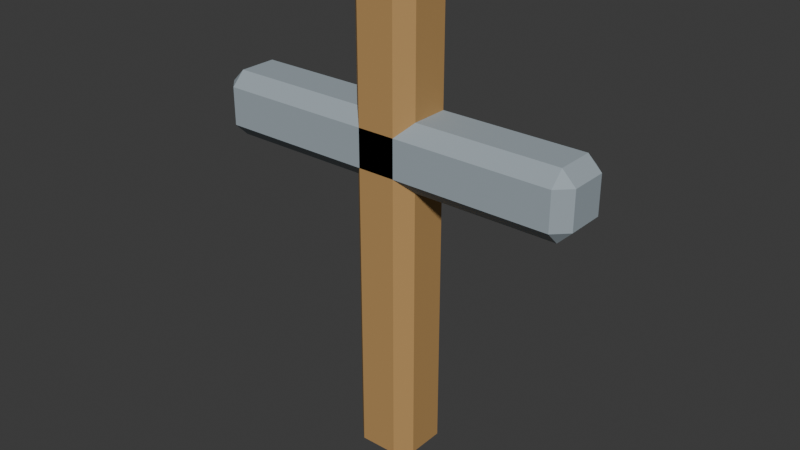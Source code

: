 # Source: SH10_Cross.blend  (saved by Blender 5.2.44; exported with 4.5.12 LTS)
import bpy
from mathutils import Matrix  # noqa: F401  (used for matrix-valued properties, if any)

bpy.ops.wm.read_factory_settings(use_empty=True)
scene = bpy.context.scene
scene.name = 'Scene'

# ---- collections
col_collection = bpy.data.collections.new('Collection'); scene.collection.children.link(col_collection)

# ---- materials (node trees are filled in below, after node groups)
mat_sh10_cross_bronze = bpy.data.materials.new('SH10_Cross_Bronze')
mat_sh10_cross_bronze.diffuse_color = (0.48, 0.28, 0.1, 1.0)
mat_sh10_cross_edge = bpy.data.materials.new('SH10_Cross_Edge')
mat_sh10_cross_edge.diffuse_color = (0.34, 0.4, 0.44, 1.0)

# ---- material node trees
mat_sh10_cross_bronze.use_nodes = True; mat_sh10_cross_bronze.node_tree.nodes.clear()
_N = mat_sh10_cross_bronze.node_tree.nodes; _L = mat_sh10_cross_bronze.node_tree.links
n0 = _N.new('ShaderNodeBsdfPrincipled'); n0.name = 'Principled BSDF'; n0.location = (-200, 100)
n0.inputs[0].default_value = (0.48, 0.28, 0.1, 1.0)
n0.inputs[2].default_value = 0.8
n0.inputs[10].default_value = 0.005
n1 = _N.new('ShaderNodeOutputMaterial'); n1.name = 'Material Output'; n1.location = (200, 100)
_L.new(n0.outputs[0], n1.inputs[0])
n1.is_active_output = True
mat_sh10_cross_edge.use_nodes = True; mat_sh10_cross_edge.node_tree.nodes.clear()
_N = mat_sh10_cross_edge.node_tree.nodes; _L = mat_sh10_cross_edge.node_tree.links
n0 = _N.new('ShaderNodeBsdfPrincipled'); n0.name = 'Principled BSDF'; n0.location = (-200, 100)
n0.inputs[0].default_value = (0.34, 0.4, 0.44, 1.0)
n0.inputs[2].default_value = 0.8
n0.inputs[10].default_value = 0.005
n1 = _N.new('ShaderNodeOutputMaterial'); n1.name = 'Material Output'; n1.location = (200, 100)
_L.new(n0.outputs[0], n1.inputs[0])
n1.is_active_output = True

# ---- world
world_world = bpy.data.worlds.new('World'); scene.world = world_world
world_world.use_nodes = True; world_world.node_tree.nodes.clear()
_N = world_world.node_tree.nodes; _L = world_world.node_tree.links
n0 = _N.new('ShaderNodeOutputWorld'); n0.name = 'World Output'; n0.location = (200, 100)
n1 = _N.new('ShaderNodeBackground'); n1.name = 'Background'; n1.location = (-200, 100)
n1.inputs[0].default_value = (0.05088, 0.05088, 0.05088, 1.0)
_L.new(n1.outputs[0], n0.inputs[0])
n0.is_active_output = True
world_world.color = (0.05088, 0.05088, 0.05088)
world_world.sun_shadow_jitter_overblur = 0.0

# ---- meshes
me_cube_346 = bpy.data.meshes.new('Cube.346')
me_cube_346.from_pydata([(-0.035, -0.035, 0.0), (-0.035, -0.06, 0.025), (-0.06, -0.035, 0.025), (-0.035, -0.06, 0.875), (-0.035, -0.035, 0.9), (-0.06, -0.035, 0.875), (-0.035, 0.035, 0.0), (-0.06, 0.035, 0.025), (-0.035, 0.06, 0.025), (-0.035, 0.035, 0.9), (-0.035, 0.06, 0.875), (-0.06, 0.035, 0.875), (0.035, -0.035, 0.0), (0.06, -0.035, 0.025), (0.035, -0.06, 0.025), (0.035, -0.035, 0.9), (0.035, -0.06, 0.875), (0.06, -0.035, 0.875), (0.035, 0.035, 0.0), (0.035, 0.06, 0.025), (0.06, 0.035, 0.025), (0.035, 0.035, 0.9), (0.06, 0.035, 0.875), (0.035, 0.06, 0.875), (-0.325, -0.035, 0.54), (-0.325, -0.06, 0.565), (-0.35, -0.035, 0.565), (-0.325, -0.06, 0.635), (-0.325, -0.035, 0.66), (-0.35, -0.035, 0.635), (-0.325, 0.035, 0.54), (-0.35, 0.035, 0.565), (-0.325, 0.06, 0.565), (-0.325, 0.035, 0.66), (-0.325, 0.06, 0.635), (-0.35, 0.035, 0.635), (0.325, -0.035, 0.54), (0.35, -0.035, 0.565), (0.325, -0.06, 0.565), (0.325, -0.035, 0.66), (0.325, -0.06, 0.635), (0.35, -0.035, 0.635), (0.325, 0.035, 0.54), (0.325, 0.06, 0.565), (0.35, 0.035, 0.565), (0.325, 0.035, 0.66), (0.35, 0.035, 0.635), (0.325, 0.06, 0.635)], [], [(0, 1, 2), (3, 4, 5), (6, 7, 8), (9, 10, 11), (12, 13, 14), (15, 16, 17), (18, 19, 20), (21, 22, 23), (6, 0, 2, 7), (1, 3, 5, 2), (4, 9, 11, 5), (10, 8, 7, 11), (18, 6, 8, 19), (9, 21, 23, 10), (22, 20, 19, 23), (12, 18, 20, 13), (21, 15, 17, 22), (16, 14, 13, 17), (0, 12, 14, 1), (15, 4, 3, 16), (6, 18, 12, 0), (2, 5, 11, 7), (14, 16, 3, 1), (21, 9, 4, 15), (8, 10, 23, 19), (20, 22, 17, 13), (24, 25, 26), (27, 28, 29), (30, 31, 32), (33, 34, 35), (36, 37, 38), (39, 40, 41), (42, 43, 44), (45, 46, 47), (30, 24, 26, 31), (25, 27, 29, 26), (28, 33, 35, 29), (34, 32, 31, 35), (42, 30, 32, 43), (33, 45, 47, 34), (46, 44, 43, 47), (36, 42, 44, 37), (45, 39, 41, 46), (40, 38, 37, 41), (24, 36, 38, 25), (39, 28, 27, 40), (30, 42, 36, 24), (26, 29, 35, 31), (38, 40, 27, 25), (45, 33, 28, 39), (32, 34, 47, 43), (44, 46, 41, 37)])
me_cube_346.polygons.foreach_set('material_index', [0, 0, 0, 0, 0, 0, 0, 0, 0, 0, 0, 0, 0, 0, 0, 0, 0, 0, 0, 0, 0, 0, 0, 0, 0, 0, 1, 1, 1, 1, 1, 1, 1, 1, 1, 1, 1, 1, 1, 1, 1, 1, 1, 1, 1, 1, 1, 1, 1, 1, 1, 1])
_uv = me_cube_346.uv_layers.new(name='UVMap')
_uv.uv.foreach_set('vector', [0.6859, 0.7259, 0.6593, 0.7189, 0.6929, 0.6993, 0.6593, 0.01943, 0.6868, 0.0, 0.6868, 0.03885, 0.02747, 0.989, 0.0, 0.9615, 0.02747, 0.9615, 0.7637, 0.0, 0.7912, 0.01943, 0.7637, 0.03885, 0.1593, 0.989, 0.1319, 0.9615, 0.1593, 0.9615, 0.6319, 0.05439, 0.6593, 0.07382, 0.6319, 0.09324, 0.7407, 0.8199, 0.7673, 0.8269, 0.7337, 0.8464, 0.5549, 0.05439, 0.5549, 0.09324, 0.5275, 0.07382, 0.7603, 0.7455, 0.6859, 0.7259, 0.6929, 0.6993, 0.7673, 0.7189, 0.2363, 0.9615, 0.2363, 0.02747, 0.2637, 0.02747, 0.2637, 0.9615, 0.6868, 0.0, 0.7637, 0.0, 0.7637, 0.03885, 0.6868, 0.03885, 0.02747, 0.02747, 0.02747, 0.9615, 0.0, 0.9615, 0.0, 0.02747, 0.1044, 0.989, 0.02747, 0.989, 0.02747, 0.9615, 0.1044, 0.9615, 0.02747, 0.0, 0.1044, 0.0, 0.1044, 0.02747, 0.02747, 0.02747, 0.1319, 0.02747, 0.1319, 0.9615, 0.1044, 0.9615, 0.1044, 0.02747, 0.6663, 0.8003, 0.7407, 0.8199, 0.7337, 0.8464, 0.6593, 0.8269, 0.5549, 0.05439, 0.6319, 0.05439, 0.6319, 0.09324, 0.5549, 0.09324, 0.1593, 0.02747, 0.1593, 0.9615, 0.1319, 0.9615, 0.1319, 0.02747, 0.2363, 0.989, 0.1593, 0.989, 0.1593, 0.9615, 0.2363, 0.9615, 0.1593, 0.0, 0.2363, 0.0, 0.2363, 0.02747, 0.1593, 0.02747, 0.7603, 0.7455, 0.7407, 0.8199, 0.6663, 0.8003, 0.6859, 0.7259, 0.6868, 0.6993, 0.6868, 0.03885, 0.7637, 0.03885, 0.7637, 0.6993, 0.1593, 0.9615, 0.1593, 0.02747, 0.2363, 0.02747, 0.2363, 0.9615, 0.5549, 0.05439, 0.5549, 0.0, 0.6319, 0.0, 0.6319, 0.05439, 0.02747, 0.9615, 0.02747, 0.02747, 0.1044, 0.02747, 0.1044, 0.9615, 0.5549, 0.7537, 0.5549, 0.09324, 0.6319, 0.09324, 0.6319, 0.7537, 0.3956, 0.02747, 0.3681, 0.02747, 0.3681, 6.054e-08, 0.7867, 0.8312, 0.7673, 0.8037, 0.8061, 0.8037, 0.5275, 0.7418, 0.5, 0.7692, 0.5, 0.7418, 0.7673, 0.7268, 0.7867, 0.6993, 0.8061, 0.7268, 0.3956, 0.7418, 0.3681, 0.7692, 0.3681, 0.7418, 0.8956, 0.5051, 0.9231, 0.5245, 0.8956, 0.5439, 0.5275, 0.02747, 0.5, 0.02747, 0.5, 3.775e-08, 0.8187, 0.5051, 0.8187, 0.5439, 0.7912, 0.5245, 1.0, 0.02747, 0.9231, 0.02747, 0.9231, 4.191e-09, 1.0, 9.998e-09, 0.3681, 0.02747, 0.2912, 0.02747, 0.2912, 5.474e-08, 0.3681, 6.054e-08, 0.7673, 0.8037, 0.7673, 0.7268, 0.8061, 0.7268, 0.8061, 0.8037, 0.4231, 0.7418, 0.5, 0.7418, 0.5, 0.7692, 0.4231, 0.7692, 0.5275, 0.02747, 0.5275, 0.7418, 0.5, 0.7418, 0.5, 0.02747, 0.3956, 0.7418, 0.3956, 0.02747, 0.4231, 0.02747, 0.4231, 0.7418, 0.4231, 3.194e-08, 0.5, 3.775e-08, 0.5, 0.02747, 0.4231, 0.02747, 0.9231, 0.7418, 1.0, 0.7418, 1.0, 0.7692, 0.9231, 0.7692, 0.8187, 0.5051, 0.8956, 0.5051, 0.8956, 0.5439, 0.8187, 0.5439, 0.2912, 0.7418, 0.3681, 0.7418, 0.3681, 0.7692, 0.2912, 0.7692, 0.3956, 0.02747, 0.3956, 0.7418, 0.3681, 0.7418, 0.3681, 0.02747, 0.2637, 0.7418, 0.2637, 0.02747, 0.2912, 0.02747, 0.2912, 0.7418, 1.0, 0.02747, 1.0, 0.7418, 0.9231, 0.7418, 0.9231, 0.02747, 0.8605, 0.8037, 0.8061, 0.8037, 0.8061, 0.7268, 0.8605, 0.7268, 0.3681, 0.7418, 0.2912, 0.7418, 0.2912, 0.02747, 0.3681, 0.02747, 0.8187, 0.5051, 0.8187, 0.0, 0.8956, 0.0, 0.8956, 0.5051, 0.5, 0.7418, 0.4231, 0.7418, 0.4231, 0.02747, 0.5, 0.02747, 0.8187, 0.5983, 0.8187, 0.5439, 0.8956, 0.5439, 0.8956, 0.5983])
me_cube_346.materials.append(mat_sh10_cross_bronze)
me_cube_346.materials.append(mat_sh10_cross_edge)
me_cube_346.update()

# ---- objects
ob_sh10_cross = bpy.data.objects.new('SH10_Cross', me_cube_346)

# ---- transforms, parenting, visibility, modifiers, constraints
ob_sh10_cross.location = (0.0, 0.0, 0.0)

# ---- collection membership
col_collection.objects.link(ob_sh10_cross)

# ---- scene / render settings (as saved in the file)
scene.frame_start = 1; scene.frame_end = 25; scene.frame_set(1)
scene.render.engine = 'BLENDER_EEVEE_NEXT'
scene.render.bake_bias = 0.0
scene.render.bake_samples = 0
scene.render.compositor_device = 'GPU'
scene.eevee.use_volume_custom_range = False
scene.eevee.fast_gi_thickness_near = 0.1
scene.eevee.fast_gi_thickness_far = 0.0
scene.eevee.ray_tracing_options.screen_trace_thickness = 0.1
bpy.context.view_layer.update()

# ---- added for rendering (the .blend has no active camera and no usable light): camera, sun
cam_auto = bpy.data.cameras.new('AutoCamera')
cam_auto.lens = 50.0
cam_auto.sensor_width = 36.0
cam_auto.clip_end = 1000.0
ob_auto_camera = bpy.data.objects.new('AutoCamera', cam_auto)
scene.collection.objects.link(ob_auto_camera)
ob_auto_camera.location = (1.06074, -1.27289, 1.2986)
ob_auto_camera.rotation_euler = (1.09748, -7.21219e-08, 0.694738)
scene.camera = ob_auto_camera
light_auto_sun = bpy.data.lights.new('AutoSun', 'SUN')
light_auto_sun.energy = 3.0
light_auto_sun.angle = 0.0523599
ob_auto_sun = bpy.data.objects.new('AutoSun', light_auto_sun)
scene.collection.objects.link(ob_auto_sun)
ob_auto_sun.rotation_euler = (0.872665, 0.174533, 0.523599)
bpy.context.view_layer.update()
